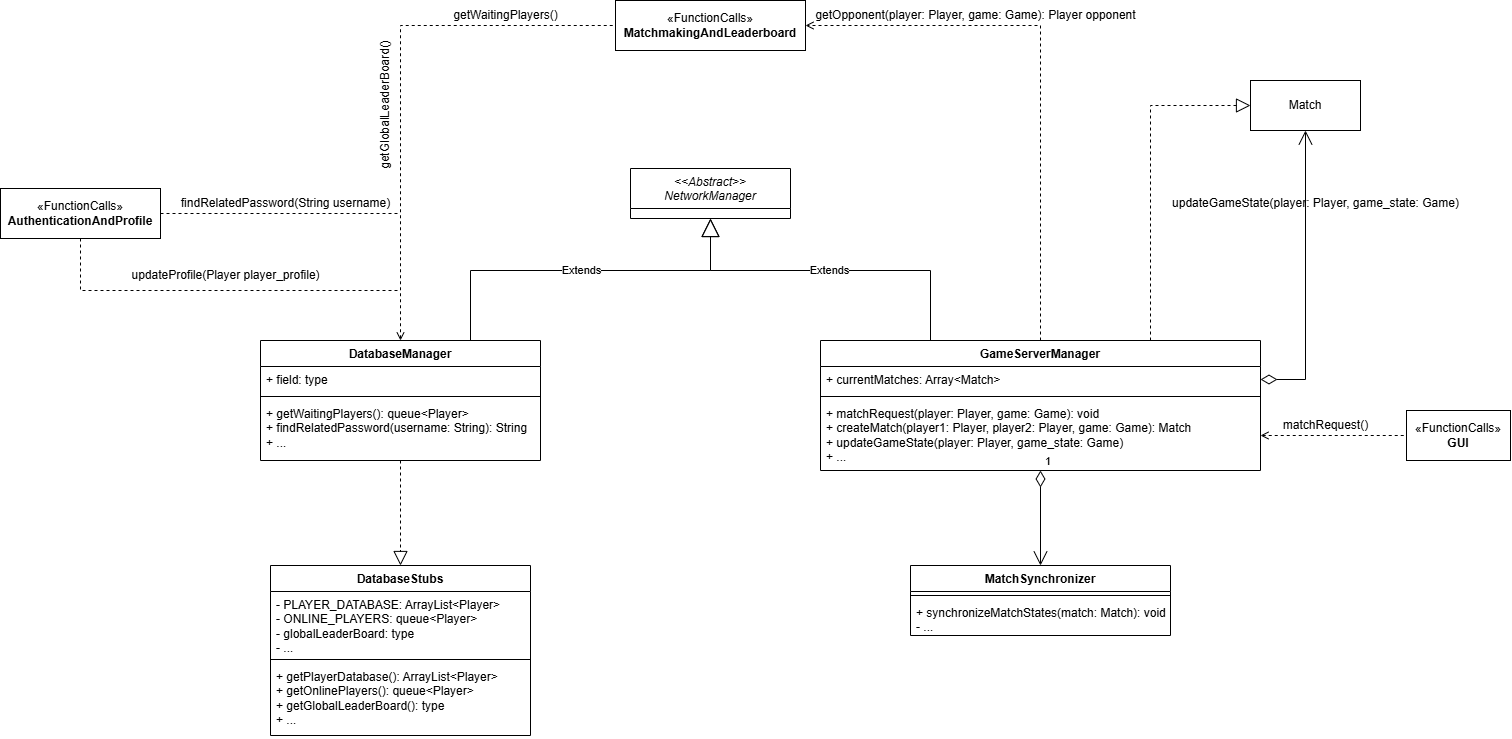

The diagram above was exported from draw.io. Its source (the exported page's mxGraphModel, read from the mxfile embedded in the PNG):
<mxGraphModel dx="2620" dy="936" grid="1" gridSize="10" guides="1" tooltips="1" connect="1" arrows="1" fold="1" page="1" pageScale="1" pageWidth="827" pageHeight="1169" math="0" shadow="0">
  <root>
    <mxCell id="WIyWlLk6GJQsqaUBKTNV-0" />
    <mxCell id="WIyWlLk6GJQsqaUBKTNV-1" parent="WIyWlLk6GJQsqaUBKTNV-0" />
    <mxCell id="zkfFHV4jXpPFQw0GAbJ--0" value="&lt;&lt;Abstract&gt;&gt;&#10;NetworkManager" style="swimlane;fontStyle=2;align=center;verticalAlign=top;childLayout=stackLayout;horizontal=1;startSize=40;horizontalStack=0;resizeParent=1;resizeLast=0;collapsible=1;marginBottom=0;rounded=0;shadow=0;strokeWidth=1;" parent="WIyWlLk6GJQsqaUBKTNV-1" vertex="1">
      <mxGeometry x="370" y="188" width="160" height="50" as="geometry">
        <mxRectangle x="230" y="140" width="160" height="26" as="alternateBounds" />
      </mxGeometry>
    </mxCell>
    <mxCell id="VLd0et0WoPOrGzT45V3k-0" value="DatabaseManager" style="swimlane;fontStyle=1;align=center;verticalAlign=top;childLayout=stackLayout;horizontal=1;startSize=26;horizontalStack=0;resizeParent=1;resizeParentMax=0;resizeLast=0;collapsible=1;marginBottom=0;whiteSpace=wrap;html=1;" parent="WIyWlLk6GJQsqaUBKTNV-1" vertex="1">
      <mxGeometry y="360" width="280" height="120" as="geometry" />
    </mxCell>
    <mxCell id="VLd0et0WoPOrGzT45V3k-1" value="+ field: type" style="text;strokeColor=none;fillColor=none;align=left;verticalAlign=top;spacingLeft=4;spacingRight=4;overflow=hidden;rotatable=0;points=[[0,0.5],[1,0.5]];portConstraint=eastwest;whiteSpace=wrap;html=1;" parent="VLd0et0WoPOrGzT45V3k-0" vertex="1">
      <mxGeometry y="26" width="280" height="26" as="geometry" />
    </mxCell>
    <mxCell id="VLd0et0WoPOrGzT45V3k-2" value="" style="line;strokeWidth=1;fillColor=none;align=left;verticalAlign=middle;spacingTop=-1;spacingLeft=3;spacingRight=3;rotatable=0;labelPosition=right;points=[];portConstraint=eastwest;strokeColor=inherit;" parent="VLd0et0WoPOrGzT45V3k-0" vertex="1">
      <mxGeometry y="52" width="280" height="8" as="geometry" />
    </mxCell>
    <mxCell id="VLd0et0WoPOrGzT45V3k-3" value="+ getWaitingPlayers(): queue&amp;lt;Player&amp;gt;&lt;div&gt;+ findRelatedPassword(username: String): String&lt;/div&gt;&lt;div&gt;+ ...&lt;br&gt;&lt;div&gt;&lt;br&gt;&lt;/div&gt;&lt;/div&gt;" style="text;strokeColor=none;fillColor=none;align=left;verticalAlign=top;spacingLeft=4;spacingRight=4;overflow=hidden;rotatable=0;points=[[0,0.5],[1,0.5]];portConstraint=eastwest;whiteSpace=wrap;html=1;" parent="VLd0et0WoPOrGzT45V3k-0" vertex="1">
      <mxGeometry y="60" width="280" height="60" as="geometry" />
    </mxCell>
    <mxCell id="VLd0et0WoPOrGzT45V3k-4" value="GameServerManager" style="swimlane;fontStyle=1;align=center;verticalAlign=top;childLayout=stackLayout;horizontal=1;startSize=26;horizontalStack=0;resizeParent=1;resizeParentMax=0;resizeLast=0;collapsible=1;marginBottom=0;whiteSpace=wrap;html=1;" parent="WIyWlLk6GJQsqaUBKTNV-1" vertex="1">
      <mxGeometry x="560" y="360" width="440" height="130" as="geometry" />
    </mxCell>
    <mxCell id="VLd0et0WoPOrGzT45V3k-5" value="+ currentMatches: Array&amp;lt;Match&amp;gt;" style="text;strokeColor=none;fillColor=none;align=left;verticalAlign=top;spacingLeft=4;spacingRight=4;overflow=hidden;rotatable=0;points=[[0,0.5],[1,0.5]];portConstraint=eastwest;whiteSpace=wrap;html=1;" parent="VLd0et0WoPOrGzT45V3k-4" vertex="1">
      <mxGeometry y="26" width="440" height="26" as="geometry" />
    </mxCell>
    <mxCell id="VLd0et0WoPOrGzT45V3k-6" value="" style="line;strokeWidth=1;fillColor=none;align=left;verticalAlign=middle;spacingTop=-1;spacingLeft=3;spacingRight=3;rotatable=0;labelPosition=right;points=[];portConstraint=eastwest;strokeColor=inherit;" parent="VLd0et0WoPOrGzT45V3k-4" vertex="1">
      <mxGeometry y="52" width="440" height="8" as="geometry" />
    </mxCell>
    <mxCell id="VLd0et0WoPOrGzT45V3k-7" value="+ matchRequest(player: Player, game: Game): void&lt;div&gt;+ createMatch(player1: Player, player2: Player, game: Game): Match&lt;div&gt;+ updateGameState(player: Player, game_state: Game)&lt;/div&gt;&lt;div&gt;+ ...&lt;/div&gt;&lt;/div&gt;" style="text;strokeColor=none;fillColor=none;align=left;verticalAlign=top;spacingLeft=4;spacingRight=4;overflow=hidden;rotatable=0;points=[[0,0.5],[1,0.5]];portConstraint=eastwest;whiteSpace=wrap;html=1;" parent="VLd0et0WoPOrGzT45V3k-4" vertex="1">
      <mxGeometry y="60" width="440" height="70" as="geometry" />
    </mxCell>
    <mxCell id="VLd0et0WoPOrGzT45V3k-14" value="«FunctionCalls»&lt;br&gt;&lt;b&gt;MatchmakingAndLeaderboard&lt;/b&gt;" style="html=1;whiteSpace=wrap;" parent="WIyWlLk6GJQsqaUBKTNV-1" vertex="1">
      <mxGeometry x="355" y="20" width="190" height="50" as="geometry" />
    </mxCell>
    <mxCell id="VLd0et0WoPOrGzT45V3k-20" value="«FunctionCalls»&lt;div&gt;&lt;b&gt;AuthenticationAndProfile&lt;/b&gt;&lt;/div&gt;" style="html=1;whiteSpace=wrap;" parent="WIyWlLk6GJQsqaUBKTNV-1" vertex="1">
      <mxGeometry x="-260" y="208" width="160" height="50" as="geometry" />
    </mxCell>
    <mxCell id="VLd0et0WoPOrGzT45V3k-22" value="getWaitingPlayers()" style="text;html=1;align=center;verticalAlign=middle;resizable=0;points=[];autosize=1;strokeColor=none;fillColor=none;" parent="WIyWlLk6GJQsqaUBKTNV-1" vertex="1">
      <mxGeometry x="180" y="20" width="130" height="30" as="geometry" />
    </mxCell>
    <mxCell id="VLd0et0WoPOrGzT45V3k-23" value="getOpponent(player: Player, game: Game): Player opponent" style="text;html=1;align=center;verticalAlign=middle;resizable=0;points=[];autosize=1;strokeColor=none;fillColor=none;" parent="WIyWlLk6GJQsqaUBKTNV-1" vertex="1">
      <mxGeometry x="545" y="20" width="340" height="30" as="geometry" />
    </mxCell>
    <mxCell id="VLd0et0WoPOrGzT45V3k-25" value="findRelatedPassword(String username)" style="text;html=1;align=center;verticalAlign=middle;resizable=0;points=[];autosize=1;strokeColor=none;fillColor=none;" parent="WIyWlLk6GJQsqaUBKTNV-1" vertex="1">
      <mxGeometry x="-90" y="208" width="230" height="30" as="geometry" />
    </mxCell>
    <mxCell id="VLd0et0WoPOrGzT45V3k-27" value="DatabaseStubs" style="swimlane;fontStyle=1;align=center;verticalAlign=top;childLayout=stackLayout;horizontal=1;startSize=26;horizontalStack=0;resizeParent=1;resizeParentMax=0;resizeLast=0;collapsible=1;marginBottom=0;whiteSpace=wrap;html=1;" parent="WIyWlLk6GJQsqaUBKTNV-1" vertex="1">
      <mxGeometry x="10" y="585" width="260" height="170" as="geometry" />
    </mxCell>
    <mxCell id="VLd0et0WoPOrGzT45V3k-28" value="&lt;div&gt;&lt;span style=&quot;background-color: transparent; color: light-dark(rgb(0, 0, 0), rgb(255, 255, 255));&quot;&gt;- PLAYER_DATABASE: ArrayList&amp;lt;Player&amp;gt;&lt;/span&gt;&lt;/div&gt;&lt;div&gt;- ONLINE_PLAYERS: queue&amp;lt;Player&amp;gt;&lt;/div&gt;&lt;div&gt;- globalLeaderBoard: type&lt;/div&gt;&lt;div&gt;- ...&lt;/div&gt;" style="text;strokeColor=none;fillColor=none;align=left;verticalAlign=top;spacingLeft=4;spacingRight=4;overflow=hidden;rotatable=0;points=[[0,0.5],[1,0.5]];portConstraint=eastwest;whiteSpace=wrap;html=1;" parent="VLd0et0WoPOrGzT45V3k-27" vertex="1">
      <mxGeometry y="26" width="260" height="64" as="geometry" />
    </mxCell>
    <mxCell id="VLd0et0WoPOrGzT45V3k-29" value="" style="line;strokeWidth=1;fillColor=none;align=left;verticalAlign=middle;spacingTop=-1;spacingLeft=3;spacingRight=3;rotatable=0;labelPosition=right;points=[];portConstraint=eastwest;strokeColor=inherit;" parent="VLd0et0WoPOrGzT45V3k-27" vertex="1">
      <mxGeometry y="90" width="260" height="8" as="geometry" />
    </mxCell>
    <mxCell id="VLd0et0WoPOrGzT45V3k-30" value="&lt;div&gt;+ getPlayerDatabase(): ArrayList&amp;lt;Player&amp;gt;&lt;/div&gt;&lt;div&gt;+ getOnlinePlayers(): queue&amp;lt;Player&amp;gt;&lt;br&gt;&lt;div&gt;+ getGlobalLeaderBoard(): type&lt;/div&gt;&lt;/div&gt;&lt;div&gt;+ ...&lt;/div&gt;" style="text;strokeColor=none;fillColor=none;align=left;verticalAlign=top;spacingLeft=4;spacingRight=4;overflow=hidden;rotatable=0;points=[[0,0.5],[1,0.5]];portConstraint=eastwest;whiteSpace=wrap;html=1;" parent="VLd0et0WoPOrGzT45V3k-27" vertex="1">
      <mxGeometry y="98" width="260" height="72" as="geometry" />
    </mxCell>
    <mxCell id="VLd0et0WoPOrGzT45V3k-35" value="Match" style="html=1;whiteSpace=wrap;" parent="WIyWlLk6GJQsqaUBKTNV-1" vertex="1">
      <mxGeometry x="990" y="100" width="110" height="50" as="geometry" />
    </mxCell>
    <mxCell id="VLd0et0WoPOrGzT45V3k-36" value="" style="endArrow=open;html=1;endSize=12;startArrow=diamondThin;startSize=14;startFill=0;edgeStyle=orthogonalEdgeStyle;align=left;verticalAlign=bottom;rounded=0;exitX=1;exitY=0.5;exitDx=0;exitDy=0;entryX=0.5;entryY=1;entryDx=0;entryDy=0;" parent="WIyWlLk6GJQsqaUBKTNV-1" source="VLd0et0WoPOrGzT45V3k-5" target="VLd0et0WoPOrGzT45V3k-35" edge="1">
      <mxGeometry x="-1" y="3" relative="1" as="geometry">
        <mxPoint x="1080" y="370" as="sourcePoint" />
        <mxPoint x="1120" y="190" as="targetPoint" />
      </mxGeometry>
    </mxCell>
    <mxCell id="VLd0et0WoPOrGzT45V3k-40" value="" style="endArrow=block;dashed=1;endFill=0;endSize=12;html=1;rounded=0;exitX=0.75;exitY=0;exitDx=0;exitDy=0;entryX=0;entryY=0.5;entryDx=0;entryDy=0;" parent="WIyWlLk6GJQsqaUBKTNV-1" source="VLd0et0WoPOrGzT45V3k-4" target="VLd0et0WoPOrGzT45V3k-35" edge="1">
      <mxGeometry width="160" relative="1" as="geometry">
        <mxPoint x="1050" y="320" as="sourcePoint" />
        <mxPoint x="1210" y="320" as="targetPoint" />
        <Array as="points">
          <mxPoint x="890" y="125" />
        </Array>
      </mxGeometry>
    </mxCell>
    <mxCell id="VLd0et0WoPOrGzT45V3k-42" value="updateGameState(player: Player, game_state: Game)" style="text;html=1;align=center;verticalAlign=middle;resizable=0;points=[];autosize=1;strokeColor=none;fillColor=none;rotation=0;" parent="WIyWlLk6GJQsqaUBKTNV-1" vertex="1">
      <mxGeometry x="900" y="208" width="310" height="30" as="geometry" />
    </mxCell>
    <mxCell id="VLd0et0WoPOrGzT45V3k-43" value="Extends" style="endArrow=block;endSize=16;endFill=0;html=1;rounded=0;exitX=0.75;exitY=0;exitDx=0;exitDy=0;entryX=0.5;entryY=1;entryDx=0;entryDy=0;" parent="WIyWlLk6GJQsqaUBKTNV-1" source="VLd0et0WoPOrGzT45V3k-0" target="zkfFHV4jXpPFQw0GAbJ--0" edge="1">
      <mxGeometry width="160" relative="1" as="geometry">
        <mxPoint x="300" y="370" as="sourcePoint" />
        <mxPoint x="460" y="370" as="targetPoint" />
        <Array as="points">
          <mxPoint x="210" y="290" />
          <mxPoint x="450" y="290" />
        </Array>
      </mxGeometry>
    </mxCell>
    <mxCell id="VLd0et0WoPOrGzT45V3k-44" value="Extends" style="endArrow=block;endSize=16;endFill=0;html=1;rounded=0;exitX=0.25;exitY=0;exitDx=0;exitDy=0;entryX=0.5;entryY=1;entryDx=0;entryDy=0;" parent="WIyWlLk6GJQsqaUBKTNV-1" source="VLd0et0WoPOrGzT45V3k-4" target="zkfFHV4jXpPFQw0GAbJ--0" edge="1">
      <mxGeometry width="160" relative="1" as="geometry">
        <mxPoint x="450" y="340" as="sourcePoint" />
        <mxPoint x="610" y="340" as="targetPoint" />
        <Array as="points">
          <mxPoint x="670" y="290" />
          <mxPoint x="450" y="290" />
        </Array>
      </mxGeometry>
    </mxCell>
    <mxCell id="VLd0et0WoPOrGzT45V3k-45" value="" style="endArrow=block;dashed=1;endFill=0;endSize=12;html=1;rounded=0;entryX=0.5;entryY=0;entryDx=0;entryDy=0;" parent="WIyWlLk6GJQsqaUBKTNV-1" source="VLd0et0WoPOrGzT45V3k-0" target="VLd0et0WoPOrGzT45V3k-27" edge="1">
      <mxGeometry width="160" relative="1" as="geometry">
        <mxPoint x="140" y="450" as="sourcePoint" />
        <mxPoint x="300" y="450" as="targetPoint" />
      </mxGeometry>
    </mxCell>
    <mxCell id="ezPlxJUtgZDVh-8k6Id7-5" value="updateProfile(Player player_profile)" style="text;html=1;align=center;verticalAlign=middle;resizable=0;points=[];autosize=1;strokeColor=none;fillColor=none;" parent="WIyWlLk6GJQsqaUBKTNV-1" vertex="1">
      <mxGeometry x="-140" y="280" width="210" height="30" as="geometry" />
    </mxCell>
    <mxCell id="ezPlxJUtgZDVh-8k6Id7-7" value="getGlobalLeaderBoard()" style="text;html=1;align=center;verticalAlign=middle;resizable=0;points=[];autosize=1;strokeColor=none;fillColor=none;rotation=-90;" parent="WIyWlLk6GJQsqaUBKTNV-1" vertex="1">
      <mxGeometry x="50" y="110" width="150" height="30" as="geometry" />
    </mxCell>
    <mxCell id="ezPlxJUtgZDVh-8k6Id7-8" value="MatchSynchronizer" style="swimlane;fontStyle=1;align=center;verticalAlign=top;childLayout=stackLayout;horizontal=1;startSize=26;horizontalStack=0;resizeParent=1;resizeParentMax=0;resizeLast=0;collapsible=1;marginBottom=0;whiteSpace=wrap;html=1;" parent="WIyWlLk6GJQsqaUBKTNV-1" vertex="1">
      <mxGeometry x="650" y="585" width="260" height="70" as="geometry" />
    </mxCell>
    <mxCell id="ezPlxJUtgZDVh-8k6Id7-10" value="" style="line;strokeWidth=1;fillColor=none;align=left;verticalAlign=middle;spacingTop=-1;spacingLeft=3;spacingRight=3;rotatable=0;labelPosition=right;points=[];portConstraint=eastwest;strokeColor=inherit;" parent="ezPlxJUtgZDVh-8k6Id7-8" vertex="1">
      <mxGeometry y="26" width="260" height="8" as="geometry" />
    </mxCell>
    <mxCell id="ezPlxJUtgZDVh-8k6Id7-11" value="+ synchronizeMatchStates(match: Match): void&lt;div&gt;- ...&lt;/div&gt;" style="text;strokeColor=none;fillColor=none;align=left;verticalAlign=top;spacingLeft=4;spacingRight=4;overflow=hidden;rotatable=0;points=[[0,0.5],[1,0.5]];portConstraint=eastwest;whiteSpace=wrap;html=1;" parent="ezPlxJUtgZDVh-8k6Id7-8" vertex="1">
      <mxGeometry y="34" width="260" height="36" as="geometry" />
    </mxCell>
    <mxCell id="ezPlxJUtgZDVh-8k6Id7-13" value="1" style="endArrow=open;html=1;endSize=12;startArrow=diamondThin;startSize=14;startFill=0;edgeStyle=orthogonalEdgeStyle;align=left;verticalAlign=bottom;rounded=0;entryX=0.5;entryY=0;entryDx=0;entryDy=0;" parent="WIyWlLk6GJQsqaUBKTNV-1" source="VLd0et0WoPOrGzT45V3k-4" target="ezPlxJUtgZDVh-8k6Id7-8" edge="1">
      <mxGeometry x="-1" y="3" relative="1" as="geometry">
        <mxPoint x="570" y="430" as="sourcePoint" />
        <mxPoint x="730" y="430" as="targetPoint" />
      </mxGeometry>
    </mxCell>
    <mxCell id="r4TRVgJSi6oZ7GTIklI0-3" value="matchRequest()" style="text;html=1;align=center;verticalAlign=middle;resizable=0;points=[];autosize=1;strokeColor=none;fillColor=none;" vertex="1" parent="WIyWlLk6GJQsqaUBKTNV-1">
      <mxGeometry x="1010" y="430" width="110" height="30" as="geometry" />
    </mxCell>
    <mxCell id="r4TRVgJSi6oZ7GTIklI0-6" value="" style="endArrow=none;dashed=1;html=1;rounded=0;entryX=0;entryY=0.5;entryDx=0;entryDy=0;exitX=0.5;exitY=0;exitDx=0;exitDy=0;endFill=0;startFill=0;startArrow=open;" edge="1" parent="WIyWlLk6GJQsqaUBKTNV-1" source="VLd0et0WoPOrGzT45V3k-0" target="VLd0et0WoPOrGzT45V3k-14">
      <mxGeometry width="50" height="50" relative="1" as="geometry">
        <mxPoint x="180" y="320" as="sourcePoint" />
        <mxPoint x="230" y="270" as="targetPoint" />
        <Array as="points">
          <mxPoint x="140" y="45" />
        </Array>
      </mxGeometry>
    </mxCell>
    <mxCell id="r4TRVgJSi6oZ7GTIklI0-7" value="" style="endArrow=none;dashed=1;html=1;rounded=0;exitX=1;exitY=0.5;exitDx=0;exitDy=0;" edge="1" parent="WIyWlLk6GJQsqaUBKTNV-1" source="VLd0et0WoPOrGzT45V3k-20">
      <mxGeometry width="50" height="50" relative="1" as="geometry">
        <mxPoint x="180" y="300" as="sourcePoint" />
        <mxPoint x="140" y="233" as="targetPoint" />
      </mxGeometry>
    </mxCell>
    <mxCell id="r4TRVgJSi6oZ7GTIklI0-8" value="" style="endArrow=none;dashed=1;html=1;rounded=0;exitX=0.5;exitY=1;exitDx=0;exitDy=0;" edge="1" parent="WIyWlLk6GJQsqaUBKTNV-1" source="VLd0et0WoPOrGzT45V3k-20">
      <mxGeometry width="50" height="50" relative="1" as="geometry">
        <mxPoint x="150" y="300" as="sourcePoint" />
        <mxPoint x="140" y="310" as="targetPoint" />
        <Array as="points">
          <mxPoint x="-180" y="310" />
        </Array>
      </mxGeometry>
    </mxCell>
    <mxCell id="r4TRVgJSi6oZ7GTIklI0-9" value="" style="endArrow=open;dashed=1;html=1;rounded=0;exitX=0.5;exitY=0;exitDx=0;exitDy=0;entryX=1;entryY=0.5;entryDx=0;entryDy=0;endFill=0;" edge="1" parent="WIyWlLk6GJQsqaUBKTNV-1" source="VLd0et0WoPOrGzT45V3k-4" target="VLd0et0WoPOrGzT45V3k-14">
      <mxGeometry width="50" height="50" relative="1" as="geometry">
        <mxPoint x="550" y="310" as="sourcePoint" />
        <mxPoint x="600" y="260" as="targetPoint" />
        <Array as="points">
          <mxPoint x="780" y="45" />
        </Array>
      </mxGeometry>
    </mxCell>
    <mxCell id="r4TRVgJSi6oZ7GTIklI0-10" value="" style="endArrow=none;dashed=1;html=1;rounded=0;exitX=1;exitY=0.5;exitDx=0;exitDy=0;startArrow=open;startFill=0;" edge="1" parent="WIyWlLk6GJQsqaUBKTNV-1" source="VLd0et0WoPOrGzT45V3k-7" target="r4TRVgJSi6oZ7GTIklI0-11">
      <mxGeometry width="50" height="50" relative="1" as="geometry">
        <mxPoint x="810" y="290" as="sourcePoint" />
        <mxPoint x="1130" y="455" as="targetPoint" />
      </mxGeometry>
    </mxCell>
    <mxCell id="r4TRVgJSi6oZ7GTIklI0-11" value="«FunctionCalls»&lt;br&gt;&lt;b&gt;GUI&lt;/b&gt;" style="html=1;whiteSpace=wrap;" vertex="1" parent="WIyWlLk6GJQsqaUBKTNV-1">
      <mxGeometry x="1146" y="430" width="104" height="50" as="geometry" />
    </mxCell>
  </root>
</mxGraphModel>